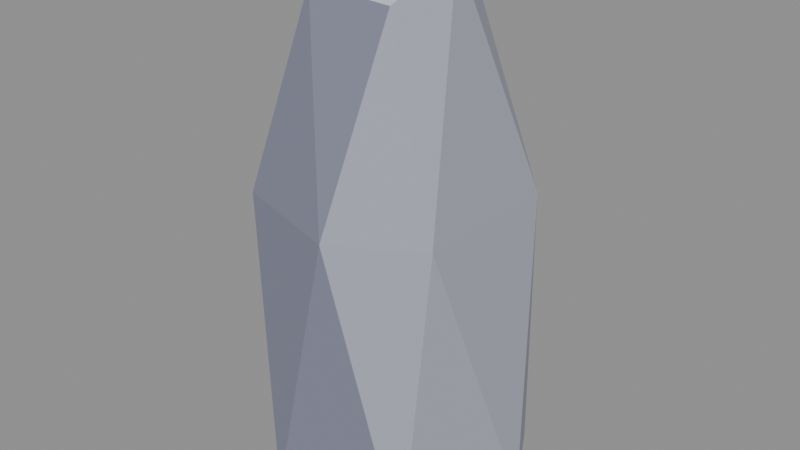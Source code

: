 # Source: stone_tallI.blend  (saved by Blender 5.2.45; exported with 4.5.12 LTS)
import bpy
from mathutils import Matrix  # noqa: F401  (used for matrix-valued properties, if any)

bpy.ops.wm.read_factory_settings(use_empty=True)
scene = bpy.context.scene
scene.name = 'Scene'

# ---- collections
col_col_lowpoly = bpy.data.collections.new('COL_LowPoly'); scene.collection.children.link(col_col_lowpoly)

# ---- images (referenced by path relative to the original .blend; pixels are not part of the script)
import os
ASSET_DIR = os.environ.get("B2B_ASSET_DIR", "")  # directory of the original .blend (textures are referenced by path, not embedded)
HERE = os.path.dirname(os.path.abspath(__file__))  # packed textures are extracted next to this script under _unpacked/

def load_image(name, relpath, width, height, colorspace="sRGB"):
    """Load a texture the original file referenced (path relative to the .blend, or extracted next to this script)."""
    p = next((c for c in (os.path.join(HERE, relpath), os.path.join(ASSET_DIR, relpath)) if relpath and os.path.exists(c)), "")
    if p:
        img = bpy.data.images.load(p, check_existing=True)
        img.name = name
    else:  # same state as the original file: an image datablock whose file is absent (Cycles renders it pink)
        img = bpy.data.images.new(name, width, height)
        img.source = "FILE"
        img.filepath = "//" + (relpath or name)
    img.colorspace_settings.name = colorspace
    return img
img_stone_talli_basecolor = load_image('stone_tallI_BaseColor', '_unpacked/stone_tallI_BaseColor.8cf2768a.png', 112, 16, 'sRGB')
img_stone_talli_maskmap = load_image('stone_tallI_MaskMap', '_unpacked/stone_tallI_MaskMap.37e9bd9d.png', 112, 16, 'Non-Color')

# ---- materials (node trees are filled in below, after node groups)
mat_m_stone_talli = bpy.data.materials.new('M_stone_tallI')

# ---- material node trees
mat_m_stone_talli.use_nodes = True; mat_m_stone_talli.node_tree.nodes.clear()
_N = mat_m_stone_talli.node_tree.nodes; _L = mat_m_stone_talli.node_tree.links
n0 = _N.new('ShaderNodeBsdfPrincipled'); n0.name = 'Principled BSDF'; n0.location = (-200, 100)
n0.inputs[10].default_value = 0.005
n1 = _N.new('ShaderNodeOutputMaterial'); n1.name = 'Material Output'; n1.location = (200, 100)
n2 = _N.new('ShaderNodeTexImage'); n2.name = 'Image Texture'; n2.location = (0, 0)
n2.image = img_stone_talli_basecolor
n2.interpolation = 'Closest'
n3 = _N.new('ShaderNodeTexImage'); n3.name = 'Image Texture.001'; n3.location = (0, 0)
n3.image = img_stone_talli_maskmap
n3.interpolation = 'Closest'
n4 = _N.new('ShaderNodeSeparateColor'); n4.name = 'Separate Color'; n4.location = (0, 0)
n5 = _N.new('ShaderNodeMath'); n5.name = 'Math'; n5.location = (0, 0)
n5.operation = 'SUBTRACT'
n5.inputs[0].default_value = 1.0
_L.new(n0.outputs[0], n1.inputs[0])
_L.new(n2.outputs[0], n0.inputs[0])
_L.new(n3.outputs[0], n4.inputs[0])
_L.new(n4.outputs[0], n0.inputs[1])
_L.new(n3.outputs[1], n5.inputs[1])
_L.new(n5.outputs[0], n0.inputs[2])
n1.is_active_output = True

# ---- meshes
me_stone_talli = bpy.data.meshes.new('stone_tallI')
me_stone_talli.from_pydata([(0.197, 0.05256, 0.0), (0.1303, 0.1718, 0.0), (-0.05682, 0.1895, 0.0), (-0.1819, 0.04544, 0.0), (-0.08309, -0.1607, 0.0), (0.1385, -0.1453, 0.0), (0.1498, 0.1352, 0.4455), (0.003524, 0.174, 0.4455), (-0.1791, 0.08285, 0.4455), (-0.1529, -0.114, 0.4455), (0.02546, -0.1693, 0.4455), (0.1484, -0.09607, 0.4455), (0.05004, 0.08696, 0.7866), (-0.07179, 0.08779, 0.7299), (-0.1058, 0.01902, 0.7425), (-0.06193, -0.08179, 0.7455), (0.07331, -0.08683, 0.7419), (0.1056, -0.002962, 0.7956)], [], [(5, 4, 3), (5, 3, 2), (5, 2, 1), (5, 1, 0), (1, 6, 0), (6, 11, 0), (11, 5, 0), (11, 10, 5), (10, 4, 5), (2, 7, 1), (7, 6, 1), (12, 17, 6), (17, 11, 6), (7, 12, 6), (17, 16, 11), (16, 10, 11), (10, 9, 4), (9, 3, 4), (16, 15, 10), (15, 9, 10), (3, 8, 2), (8, 7, 2), (8, 13, 7), (13, 12, 7), (14, 17, 12), (13, 14, 12), (14, 15, 17), (15, 16, 17), (9, 8, 3), (15, 14, 9), (14, 8, 9), (14, 13, 8)])
_uv = me_stone_talli.uv_layers.new(name='UVMap')
_uv.uv.foreach_set('vector', [0.6429, 0.5, 0.6429, 0.5, 0.6429, 0.5, 0.6429, 0.5, 0.6429, 0.5, 0.6429, 0.5, 0.6429, 0.5, 0.6429, 0.5, 0.6429, 0.5, 0.6429, 0.5, 0.6429, 0.5, 0.6429, 0.5, 0.6429, 0.5, 0.6429, 0.5, 0.6429, 0.5, 0.6429, 0.5, 0.6429, 0.5, 0.6429, 0.5, 0.6429, 0.5, 0.6429, 0.5, 0.6429, 0.5, 0.6429, 0.5, 0.6429, 0.5, 0.6429, 0.5, 0.7857, 0.5, 0.7857, 0.5, 0.7857, 0.5, 0.6429, 0.5, 0.6429, 0.5, 0.6429, 0.5, 0.6429, 0.5, 0.6429, 0.5, 0.6429, 0.5, 0.6429, 0.5, 0.6429, 0.5, 0.6429, 0.5, 0.6429, 0.5, 0.6429, 0.5, 0.6429, 0.5, 0.6429, 0.5, 0.6429, 0.5, 0.6429, 0.5, 0.6429, 0.5, 0.6429, 0.5, 0.6429, 0.5, 0.6429, 0.5, 0.6429, 0.5, 0.6429, 0.5, 0.7857, 0.5, 0.7857, 0.5, 0.7857, 0.5, 0.7857, 0.5, 0.7857, 0.5, 0.7857, 0.5, 0.7857, 0.5, 0.7857, 0.5, 0.7857, 0.5, 0.7857, 0.5, 0.7857, 0.5, 0.7857, 0.5, 0.6429, 0.5, 0.6429, 0.5, 0.6429, 0.5, 0.6429, 0.5, 0.6429, 0.5, 0.6429, 0.5, 0.6429, 0.5, 0.6429, 0.5, 0.6429, 0.5, 0.6429, 0.5, 0.6429, 0.5, 0.6429, 0.5, 0.9286, 0.5, 0.9286, 0.5, 0.9286, 0.5, 0.9286, 0.5, 0.9286, 0.5, 0.9286, 0.5, 0.9286, 0.5, 0.9286, 0.5, 0.9286, 0.5, 0.9286, 0.5, 0.9286, 0.5, 0.9286, 0.5, 0.7857, 0.5, 0.7857, 0.5, 0.7857, 0.5, 0.7857, 0.5, 0.7857, 0.5, 0.7857, 0.5, 0.7857, 0.5, 0.7857, 0.5, 0.7857, 0.5, 0.6429, 0.5, 0.6429, 0.5, 0.6429, 0.5])
me_stone_talli.materials.append(mat_m_stone_talli)
me_stone_talli.update()

# ---- objects
ob_stone_talli = bpy.data.objects.new('stone_tallI', me_stone_talli)

# ---- transforms, parenting, visibility, modifiers, constraints
ob_stone_talli.location = (0.0, 0.0, 0.0)

# ---- collection membership
col_col_lowpoly.objects.link(ob_stone_talli)

# ---- scene / render settings (as saved in the file)
scene.frame_start = 1; scene.frame_end = 250; scene.frame_set(1)
scene.render.engine = 'BLENDER_EEVEE_NEXT'
scene.render.bake_bias = 0.0
scene.render.bake_samples = 0
scene.render.compositor_device = 'GPU'
scene.eevee.use_volume_custom_range = False
scene.eevee.fast_gi_thickness_near = 0.1
scene.eevee.fast_gi_thickness_far = 0.0
scene.eevee.ray_tracing_options.screen_trace_thickness = 0.1
bpy.context.view_layer.update()

# ---- added for rendering (the .blend has no active camera and no usable light): camera, sun + grey world if the file has none
cam_auto = bpy.data.cameras.new('AutoCamera')
cam_auto.lens = 50.0
cam_auto.sensor_width = 36.0
cam_auto.clip_end = 1000.0
ob_auto_camera = bpy.data.objects.new('AutoCamera', cam_auto)
scene.collection.objects.link(ob_auto_camera)
ob_auto_camera.location = (0.887804, -1.0462, 1.102)
ob_auto_camera.rotation_euler = (1.09748, -7.21219e-08, 0.694738)
scene.camera = ob_auto_camera
light_auto_sun = bpy.data.lights.new('AutoSun', 'SUN')
light_auto_sun.energy = 3.0
light_auto_sun.angle = 0.0523599
ob_auto_sun = bpy.data.objects.new('AutoSun', light_auto_sun)
scene.collection.objects.link(ob_auto_sun)
ob_auto_sun.rotation_euler = (0.872665, 0.174533, 0.523599)
if scene.world is None:
    world_auto = bpy.data.worlds.new('AutoWorld')
    world_auto.color = (0.3, 0.3, 0.3)
    scene.world = world_auto
bpy.context.view_layer.update()
